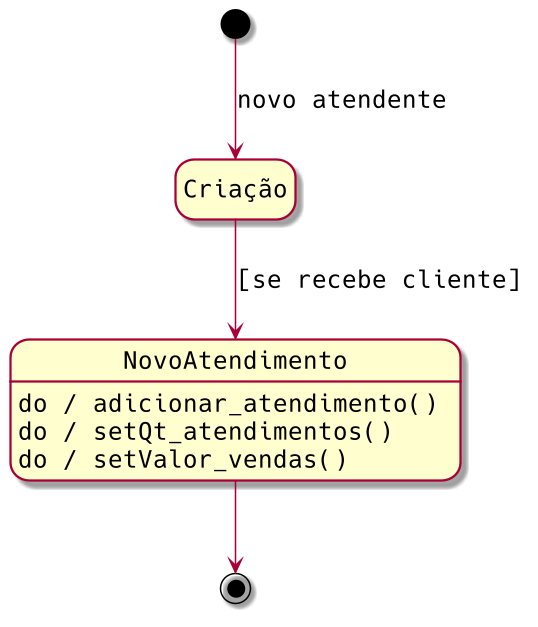

The diagram above was rendered by PlantUML. Its source (embedded in the PNG):
@startuml
' Configurações
  scale 1.5
  skinparam roundcorner 20
  skinparam classAttributeIconSize 12
  skinparam defaultFontSize 16
  skinparam defaultFontName Hack
  hide empty description

state "Criação" as cria

[*] --> cria: novo atendente
cria --> NovoAtendimento: [se recebe cliente]
NovoAtendimento --> [*]

NovoAtendimento: do / adicionar_atendimento()
NovoAtendimento: do / setQt_atendimentos()
NovoAtendimento: do / setValor_vendas()
@enduml